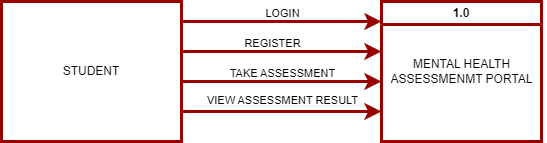

The diagram above was exported from draw.io. Its source (the exported page's mxGraphModel, read from the mxfile embedded in the PNG):
<mxGraphModel dx="1050" dy="573" grid="1" gridSize="10" guides="1" tooltips="1" connect="1" arrows="1" fold="1" page="1" pageScale="1" pageWidth="850" pageHeight="1100" math="0" shadow="0">
  <root>
    <mxCell id="0" />
    <mxCell id="1" parent="0" />
    <mxCell id="_8CstqFA9Q_yjmN7x4nA-1" value="1.0" style="swimlane;whiteSpace=wrap;html=1;align=center;strokeWidth=3;strokeColor=#990000;" parent="1" vertex="1">
      <mxGeometry x="460" y="130" width="160" height="140" as="geometry" />
    </mxCell>
    <mxCell id="_8CstqFA9Q_yjmN7x4nA-15" value="MENTAL HEALTH &lt;br&gt;ASSESSMENMT PORTAL" style="text;html=1;align=center;verticalAlign=middle;resizable=0;points=[];autosize=1;strokeColor=none;fillColor=none;" parent="_8CstqFA9Q_yjmN7x4nA-1" vertex="1">
      <mxGeometry x="-5" y="50" width="170" height="40" as="geometry" />
    </mxCell>
    <mxCell id="_8CstqFA9Q_yjmN7x4nA-4" value="STUDENT" style="rounded=0;whiteSpace=wrap;html=1;align=center;strokeWidth=3;strokeColor=#990000;" parent="1" vertex="1">
      <mxGeometry x="80" y="130" width="180" height="140" as="geometry" />
    </mxCell>
    <mxCell id="_8CstqFA9Q_yjmN7x4nA-6" value="" style="edgeStyle=segmentEdgeStyle;endArrow=classic;html=1;curved=0;rounded=0;endSize=8;startSize=8;align=center;strokeWidth=3;strokeColor=#990000;" parent="1" edge="1">
      <mxGeometry width="50" height="50" relative="1" as="geometry">
        <mxPoint x="260" y="160" as="sourcePoint" />
        <mxPoint x="460" y="150" as="targetPoint" />
        <Array as="points">
          <mxPoint x="260" y="150" />
          <mxPoint x="460" y="150" />
        </Array>
      </mxGeometry>
    </mxCell>
    <mxCell id="_8CstqFA9Q_yjmN7x4nA-11" value="LOGIN" style="edgeLabel;html=1;align=center;verticalAlign=bottom;resizable=0;points=[];labelPosition=center;verticalLabelPosition=top;" parent="_8CstqFA9Q_yjmN7x4nA-6" connectable="0" vertex="1">
      <mxGeometry x="0.1143" y="-2" relative="1" as="geometry">
        <mxPoint x="-7" y="-2" as="offset" />
      </mxGeometry>
    </mxCell>
    <mxCell id="_8CstqFA9Q_yjmN7x4nA-7" value="" style="edgeStyle=segmentEdgeStyle;endArrow=classic;html=1;curved=0;rounded=0;endSize=8;startSize=8;align=center;strokeWidth=3;strokeColor=#990000;" parent="1" edge="1">
      <mxGeometry width="50" height="50" relative="1" as="geometry">
        <mxPoint x="260" y="190" as="sourcePoint" />
        <mxPoint x="460" y="180" as="targetPoint" />
        <Array as="points">
          <mxPoint x="260" y="180" />
          <mxPoint x="460" y="180" />
        </Array>
      </mxGeometry>
    </mxCell>
    <mxCell id="_8CstqFA9Q_yjmN7x4nA-12" value="REGISTER" style="edgeLabel;html=1;align=center;verticalAlign=bottom;resizable=0;points=[];labelPosition=center;verticalLabelPosition=top;" parent="_8CstqFA9Q_yjmN7x4nA-7" connectable="0" vertex="1">
      <mxGeometry x="0.0857" y="-2" relative="1" as="geometry">
        <mxPoint x="-14" y="-2" as="offset" />
      </mxGeometry>
    </mxCell>
    <mxCell id="_8CstqFA9Q_yjmN7x4nA-8" value="" style="edgeStyle=segmentEdgeStyle;endArrow=classic;html=1;curved=0;rounded=0;endSize=8;startSize=8;align=center;strokeWidth=3;strokeColor=#990000;" parent="1" edge="1">
      <mxGeometry width="50" height="50" relative="1" as="geometry">
        <mxPoint x="260" y="220" as="sourcePoint" />
        <mxPoint x="460" y="210" as="targetPoint" />
        <Array as="points">
          <mxPoint x="260" y="210" />
          <mxPoint x="460" y="210" />
        </Array>
      </mxGeometry>
    </mxCell>
    <mxCell id="_8CstqFA9Q_yjmN7x4nA-13" value="TAKE ASSESSMENT" style="edgeLabel;html=1;align=center;verticalAlign=bottom;resizable=0;points=[];labelPosition=center;verticalLabelPosition=top;" parent="_8CstqFA9Q_yjmN7x4nA-8" connectable="0" vertex="1">
      <mxGeometry x="0.1619" y="-2" relative="1" as="geometry">
        <mxPoint x="-12" y="-2" as="offset" />
      </mxGeometry>
    </mxCell>
    <mxCell id="_8CstqFA9Q_yjmN7x4nA-9" value="" style="edgeStyle=segmentEdgeStyle;endArrow=classic;html=1;curved=0;rounded=0;endSize=8;startSize=8;align=center;strokeWidth=3;strokeColor=#990000;" parent="1" edge="1">
      <mxGeometry width="50" height="50" relative="1" as="geometry">
        <mxPoint x="260" y="250" as="sourcePoint" />
        <mxPoint x="460" y="240" as="targetPoint" />
        <Array as="points">
          <mxPoint x="260" y="240" />
          <mxPoint x="460" y="240" />
        </Array>
      </mxGeometry>
    </mxCell>
    <mxCell id="_8CstqFA9Q_yjmN7x4nA-14" value="VIEW ASSESSMENT RESULT&lt;br&gt;" style="edgeLabel;html=1;align=center;verticalAlign=bottom;resizable=0;points=[];labelPosition=center;verticalLabelPosition=top;" parent="_8CstqFA9Q_yjmN7x4nA-9" connectable="0" vertex="1">
      <mxGeometry x="0.1714" y="3" relative="1" as="geometry">
        <mxPoint x="-13" as="offset" />
      </mxGeometry>
    </mxCell>
  </root>
</mxGraphModel>